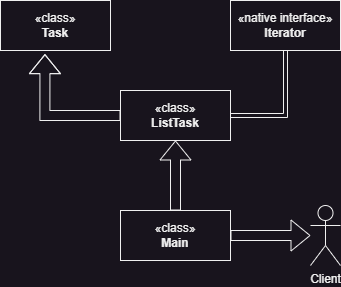

The diagram above was exported from draw.io. Its source (the exported page's mxGraphModel, read from the mxfile embedded in the PNG):
<mxGraphModel dx="778" dy="342" grid="1" gridSize="10" guides="1" tooltips="1" connect="1" arrows="1" fold="1" page="1" pageScale="1" pageWidth="827" pageHeight="1169" math="0" shadow="0">
  <root>
    <mxCell id="0" />
    <mxCell id="1" parent="0" />
    <mxCell id="14sSxEgc2_mb-5tu6Hi1-2" value="«class»&lt;br&gt;&lt;b&gt;Task&lt;/b&gt;" style="html=1;whiteSpace=wrap;" vertex="1" parent="1">
      <mxGeometry x="140" y="30" width="110" height="50" as="geometry" />
    </mxCell>
    <mxCell id="14sSxEgc2_mb-5tu6Hi1-8" style="edgeStyle=orthogonalEdgeStyle;rounded=0;orthogonalLoop=1;jettySize=auto;html=1;entryX=0.404;entryY=1.073;entryDx=0;entryDy=0;entryPerimeter=0;shape=flexArrow;" edge="1" parent="1" source="14sSxEgc2_mb-5tu6Hi1-3" target="14sSxEgc2_mb-5tu6Hi1-2">
      <mxGeometry relative="1" as="geometry" />
    </mxCell>
    <mxCell id="14sSxEgc2_mb-5tu6Hi1-3" value="«class»&lt;br&gt;&lt;b&gt;ListTask&lt;/b&gt;" style="html=1;whiteSpace=wrap;" vertex="1" parent="1">
      <mxGeometry x="260" y="120" width="110" height="50" as="geometry" />
    </mxCell>
    <mxCell id="14sSxEgc2_mb-5tu6Hi1-5" style="edgeStyle=orthogonalEdgeStyle;rounded=0;orthogonalLoop=1;jettySize=auto;html=1;entryX=1;entryY=0.5;entryDx=0;entryDy=0;shape=link;" edge="1" parent="1" source="14sSxEgc2_mb-5tu6Hi1-4" target="14sSxEgc2_mb-5tu6Hi1-3">
      <mxGeometry relative="1" as="geometry" />
    </mxCell>
    <mxCell id="14sSxEgc2_mb-5tu6Hi1-4" value="«native interface»&lt;br&gt;&lt;b&gt;Iterator&lt;/b&gt;" style="html=1;whiteSpace=wrap;" vertex="1" parent="1">
      <mxGeometry x="370" y="30" width="110" height="50" as="geometry" />
    </mxCell>
    <mxCell id="14sSxEgc2_mb-5tu6Hi1-11" style="edgeStyle=orthogonalEdgeStyle;rounded=0;orthogonalLoop=1;jettySize=auto;html=1;entryX=0.5;entryY=1;entryDx=0;entryDy=0;shape=flexArrow;" edge="1" parent="1" source="14sSxEgc2_mb-5tu6Hi1-9" target="14sSxEgc2_mb-5tu6Hi1-3">
      <mxGeometry relative="1" as="geometry" />
    </mxCell>
    <mxCell id="14sSxEgc2_mb-5tu6Hi1-12" style="edgeStyle=orthogonalEdgeStyle;rounded=0;orthogonalLoop=1;jettySize=auto;html=1;shape=flexArrow;" edge="1" parent="1" source="14sSxEgc2_mb-5tu6Hi1-9" target="14sSxEgc2_mb-5tu6Hi1-13">
      <mxGeometry relative="1" as="geometry">
        <mxPoint x="440" y="265" as="targetPoint" />
      </mxGeometry>
    </mxCell>
    <mxCell id="14sSxEgc2_mb-5tu6Hi1-9" value="«class»&lt;br&gt;&lt;b&gt;Main&lt;/b&gt;" style="html=1;whiteSpace=wrap;" vertex="1" parent="1">
      <mxGeometry x="260" y="240" width="110" height="50" as="geometry" />
    </mxCell>
    <mxCell id="14sSxEgc2_mb-5tu6Hi1-13" value="Client" style="shape=umlActor;verticalLabelPosition=bottom;verticalAlign=top;html=1;" vertex="1" parent="1">
      <mxGeometry x="450" y="235" width="30" height="60" as="geometry" />
    </mxCell>
  </root>
</mxGraphModel>